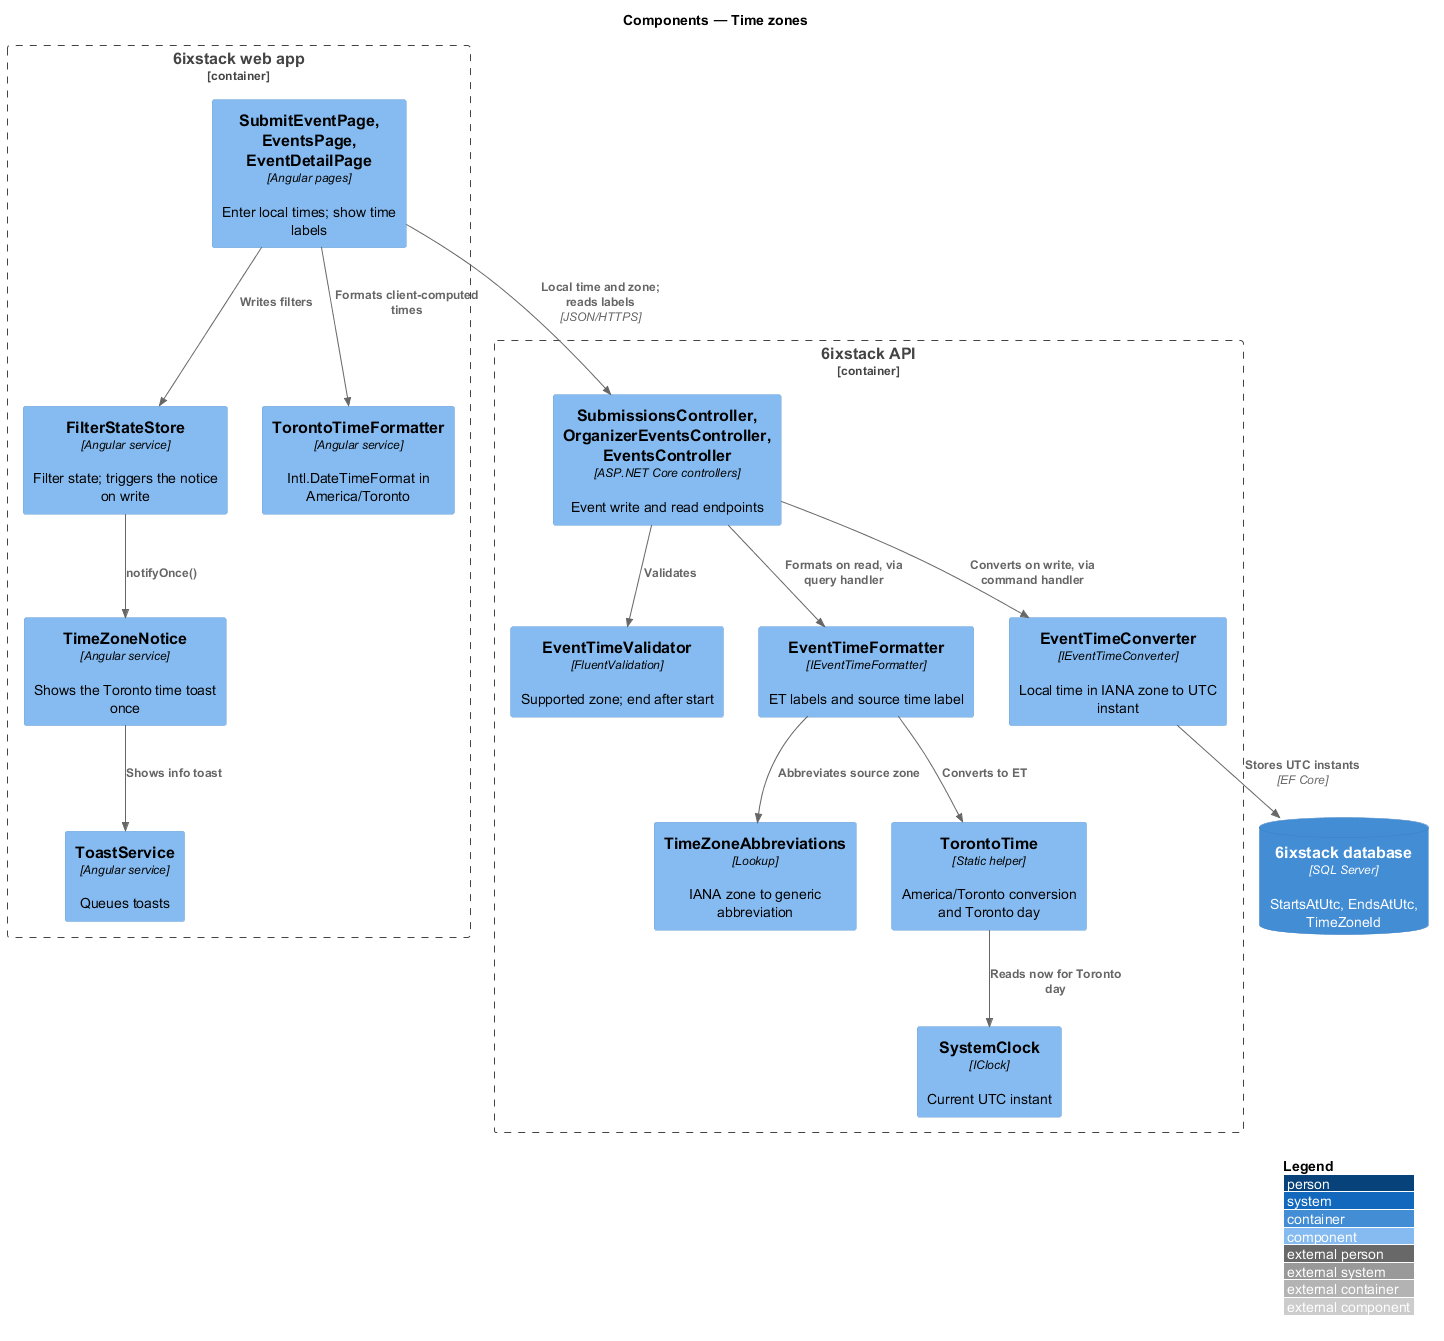

The diagram above was rendered by PlantUML. Its source (embedded in the PNG):
@startuml
!include <C4/C4_Component>
LAYOUT_WITH_LEGEND()
title Components — Time zones

Container_Boundary(spa, "6ixstack web app") {
  Component(pages, "SubmitEventPage, EventsPage, EventDetailPage", "Angular pages", "Enter local times; show time labels")
  Component(store, "FilterStateStore", "Angular service", "Filter state; triggers the notice on write")
  Component(notice, "TimeZoneNotice", "Angular service", "Shows the Toronto time toast once")
  Component(toast, "ToastService", "Angular service", "Queues toasts")
  Component(fmt, "TorontoTimeFormatter", "Angular service", "Intl.DateTimeFormat in America/Toronto")
}
Container_Boundary(api, "6ixstack API") {
  Component(ctrl, "SubmissionsController, OrganizerEventsController, EventsController", "ASP.NET Core controllers", "Event write and read endpoints")
  Component(validator, "EventTimeValidator", "FluentValidation", "Supported zone; end after start")
  Component(converter, "EventTimeConverter", "IEventTimeConverter", "Local time in IANA zone to UTC instant")
  Component(formatter, "EventTimeFormatter", "IEventTimeFormatter", "ET labels and source time label")
  Component(abbr, "TimeZoneAbbreviations", "Lookup", "IANA zone to generic abbreviation")
  Component(toronto, "TorontoTime", "Static helper", "America/Toronto conversion and Toronto day")
  Component(clock, "SystemClock", "IClock", "Current UTC instant")
}
ContainerDb(db, "6ixstack database", "SQL Server", "StartsAtUtc, EndsAtUtc, TimeZoneId")

Rel(pages, store, "Writes filters")
Rel(store, notice, "notifyOnce()")
Rel(notice, toast, "Shows info toast")
Rel(pages, fmt, "Formats client-computed times")
Rel(pages, ctrl, "Local time and zone; reads labels", "JSON/HTTPS")
Rel(ctrl, validator, "Validates")
Rel(ctrl, converter, "Converts on write, via command handler")
Rel(ctrl, formatter, "Formats on read, via query handler")
Rel(formatter, toronto, "Converts to ET")
Rel(formatter, abbr, "Abbreviates source zone")
Rel(toronto, clock, "Reads now for Toronto day")
Rel(converter, db, "Stores UTC instants", "EF Core")
@enduml